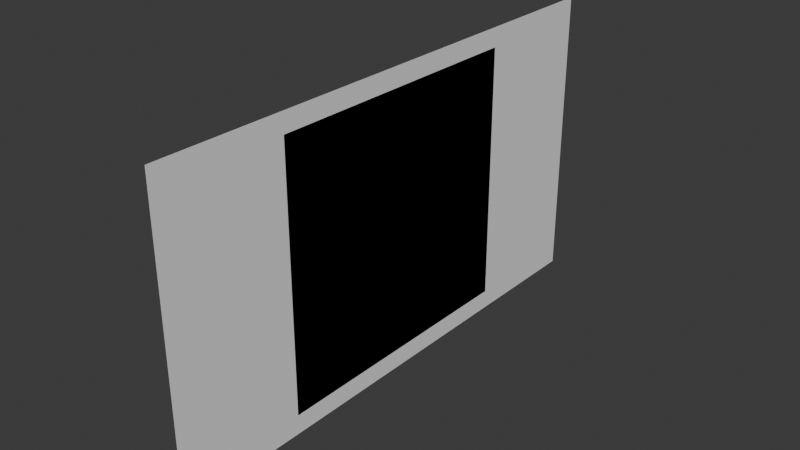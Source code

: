 # Source: Labels.blend  (saved by Blender 4.2.66; exported with 4.5.12 LTS)
import bpy
from mathutils import Matrix  # noqa: F401  (used for matrix-valued properties, if any)

bpy.ops.wm.read_factory_settings(use_empty=True)
scene = bpy.context.scene
scene.name = 'Scene'

# ---- world
world_world = bpy.data.worlds.new('World'); scene.world = world_world
world_world.use_nodes = True; world_world.node_tree.nodes.clear()
_N = world_world.node_tree.nodes; _L = world_world.node_tree.links
n0 = _N.new('ShaderNodeOutputWorld'); n0.name = 'World Output'; n0.location = (300, 300)
n1 = _N.new('ShaderNodeBackground'); n1.name = 'Background'; n1.location = (10, 300)
n1.inputs[0].default_value = (0.05088, 0.05088, 0.05088, 1.0)
_L.new(n1.outputs[0], n0.inputs[0])
n0.is_active_output = True
world_world.color = (0.05088, 0.05088, 0.05088)
world_world.sun_shadow_jitter_overblur = 0.0

# ---- meshes
me_sm_4x3_paper = bpy.data.meshes.new('SM_4x3_Paper')
me_sm_4x3_paper.from_pydata([(0.01, -13.0, 9.75), (0.01, -13.0, -9.75), (0.009996, 13.0, 9.75), (0.01, 13.0, -9.75), (-1.517e-07, -13.0, 9.75), (3.645e-06, -13.0, -9.75), (-3.645e-06, 13.0, 9.75), (1.517e-07, 13.0, -9.75)], [], [(0, 1, 3, 2), (4, 6, 7, 5), (0, 2, 6, 4), (1, 0, 4, 5), (3, 1, 5, 7), (2, 3, 7, 6)])
_uv = me_sm_4x3_paper.uv_layers.new(name='UVMap')
_uv.uv.foreach_set('vector', [0.0, 0.0, 1.0, 0.0, 1.0, 1.0, 0.0, 1.0, 0.0, 0.0, 0.0, 1.0, 1.0, 1.0, 1.0, 0.0, 0.0, 0.0, 0.0, 1.0, 0.0, 1.0, 0.0, 0.0, 1.0, 0.0, 0.0, 0.0, 0.0, 0.0, 1.0, 0.0, 1.0, 1.0, 1.0, 0.0, 1.0, 0.0, 1.0, 1.0, 0.0, 1.0, 1.0, 1.0, 1.0, 1.0, 0.0, 1.0])
me_sm_4x3_paper.update()
me_sm_16x9_paper = bpy.data.meshes.new('SM_16x9_Paper')
me_sm_16x9_paper.from_pydata([(0.01, -20.4, 11.48), (0.01, -20.4, -11.48), (0.009995, 20.4, 11.48), (0.009999, 20.4, -11.48), (5.067e-07, -20.4, 11.48), (4.975e-06, -20.4, -11.48), (-4.975e-06, 20.4, 11.48), (-5.067e-07, 20.4, -11.48)], [], [(0, 1, 3, 2), (4, 6, 7, 5), (0, 2, 6, 4), (1, 0, 4, 5), (3, 1, 5, 7), (2, 3, 7, 6)])
_uv = me_sm_16x9_paper.uv_layers.new(name='UVMap')
_uv.uv.foreach_set('vector', [0.0, 0.0, 1.0, 0.0, 1.0, 1.0, 0.0, 1.0, 0.0, 0.0, 0.0, 1.0, 1.0, 1.0, 1.0, 0.0, 0.0, 0.0, 0.0, 1.0, 0.0, 1.0, 0.0, 0.0, 1.0, 0.0, 0.0, 0.0, 0.0, 0.0, 1.0, 0.0, 1.0, 1.0, 1.0, 0.0, 1.0, 0.0, 1.0, 1.0, 0.0, 1.0, 1.0, 1.0, 1.0, 1.0, 0.0, 1.0])
me_sm_16x9_paper.update()
me_sm_1x1_paper = bpy.data.meshes.new('SM_1x1_Paper')
me_sm_1x1_paper.from_pydata([(0.01077, -10.5, 10.5), (0.01077, -10.5, -10.5), (0.01077, 10.5, 10.5), (0.01077, 10.5, -10.5), (-1.634e-07, -10.5, 10.5), (3.925e-06, -10.5, -10.5), (-3.925e-06, 10.5, 10.5), (1.634e-07, 10.5, -10.5)], [], [(0, 1, 3, 2), (4, 6, 7, 5), (0, 2, 6, 4), (1, 0, 4, 5), (3, 1, 5, 7), (2, 3, 7, 6)])
_uv = me_sm_1x1_paper.uv_layers.new(name='UVMap')
_uv.uv.foreach_set('vector', [0.0, 0.0, 1.0, 0.0, 1.0, 1.0, 0.0, 1.0, 0.0, 0.0, 0.0, 1.0, 1.0, 1.0, 1.0, 0.0, 0.0, 0.0, 0.0, 1.0, 0.0, 1.0, 0.0, 0.0, 1.0, 0.0, 0.0, 0.0, 0.0, 0.0, 1.0, 0.0, 1.0, 1.0, 1.0, 0.0, 1.0, 0.0, 1.0, 1.0, 0.0, 1.0, 1.0, 1.0, 1.0, 1.0, 0.0, 1.0])
me_sm_1x1_paper.update()
me_sm_7x5_paper = bpy.data.meshes.new('SM_7x5_Paper')
me_sm_7x5_paper.from_pydata([(0.01077, -14.0, 10.0), (0.01077, -14.0, -10.0), (0.01077, 14.0, 10.0), (0.01077, 14.0, -10.0), (-1.634e-07, -14.0, 10.0), (3.925e-06, -14.0, -10.0), (-3.925e-06, 14.0, 10.0), (1.634e-07, 14.0, -10.0)], [], [(0, 1, 3, 2), (4, 6, 7, 5), (0, 2, 6, 4), (1, 0, 4, 5), (3, 1, 5, 7), (2, 3, 7, 6)])
_uv = me_sm_7x5_paper.uv_layers.new(name='UVMap')
_uv.uv.foreach_set('vector', [0.0, 0.0, 1.0, 0.0, 1.0, 1.0, 0.0, 1.0, 0.0, 0.0, 0.0, 1.0, 1.0, 1.0, 1.0, 0.0, 0.0, 0.0, 0.0, 1.0, 0.0, 1.0, 0.0, 0.0, 1.0, 0.0, 0.0, 0.0, 0.0, 0.0, 1.0, 0.0, 1.0, 1.0, 1.0, 0.0, 1.0, 0.0, 1.0, 1.0, 0.0, 1.0, 1.0, 1.0, 1.0, 1.0, 0.0, 1.0])
me_sm_7x5_paper.update()
me_sm_3x2_paper = bpy.data.meshes.new('SM_3x2_Paper')
me_sm_3x2_paper.from_pydata([(0.01077, 10.5, 7.0), (0.01077, -10.5, 7.0), (0.01077, 10.5, -7.0), (0.01077, -10.5, -7.0), (-1.634e-07, 10.5, 7.0), (3.925e-06, -10.5, 7.0), (-3.925e-06, 10.5, -7.0), (1.634e-07, -10.5, -7.0)], [], [(0, 1, 3, 2), (4, 6, 7, 5), (0, 2, 6, 4), (1, 0, 4, 5), (3, 1, 5, 7), (2, 3, 7, 6)])
_uv = me_sm_3x2_paper.uv_layers.new(name='UVMap')
_uv.uv.foreach_set('vector', [0.0, 0.0, 1.0, 0.0, 1.0, 1.0, 0.0, 1.0, 0.0, 0.0, 0.0, 1.0, 1.0, 1.0, 1.0, 0.0, 0.0, 0.0, 0.0, 1.0, 0.0, 1.0, 0.0, 0.0, 1.0, 0.0, 0.0, 0.0, 0.0, 0.0, 1.0, 0.0, 1.0, 1.0, 1.0, 0.0, 1.0, 0.0, 1.0, 1.0, 0.0, 1.0, 1.0, 1.0, 1.0, 1.0, 0.0, 1.0])
me_sm_3x2_paper.update()

# ---- objects
ob_4x3_paper = bpy.data.objects.new('4x3 Paper', me_sm_4x3_paper)
ob_16x9_paper = bpy.data.objects.new('16x9 Paper', me_sm_16x9_paper)
ob_1x1_paper = bpy.data.objects.new('1x1 Paper', me_sm_1x1_paper)
ob_7x5_paper = bpy.data.objects.new('7x5 Paper', me_sm_7x5_paper)
ob_3x2_paper = bpy.data.objects.new('3x2 Paper', me_sm_3x2_paper)

# ---- transforms, parenting, visibility, modifiers, constraints
ob_4x3_paper.location = (0.0, 0.0, 0.0)
ob_16x9_paper.location = (0.0, 0.0, 0.0)
ob_1x1_paper.location = (0.0, 0.0, 0.0)
ob_7x5_paper.location = (0.0, 0.0, 0.0)
ob_3x2_paper.location = (0.0, 0.0, 0.0)

# ---- collection membership
scene.collection.objects.link(ob_4x3_paper)
scene.collection.objects.link(ob_16x9_paper)
scene.collection.objects.link(ob_1x1_paper)
scene.collection.objects.link(ob_7x5_paper)
scene.collection.objects.link(ob_3x2_paper)

# ---- scene / render settings (as saved in the file)
scene.frame_start = 1; scene.frame_end = 250; scene.frame_set(1)
scene.render.engine = 'BLENDER_EEVEE_NEXT'
scene.unit_settings.scale_length = 0.01
bpy.context.view_layer.update()

# ---- added for rendering (the .blend has no active camera and no usable light): camera, sun
cam_auto = bpy.data.cameras.new('AutoCamera')
cam_auto.lens = 50.0
cam_auto.sensor_width = 36.0
cam_auto.clip_end = 1000.0
ob_auto_camera = bpy.data.objects.new('AutoCamera', cam_auto)
scene.collection.objects.link(ob_auto_camera)
ob_auto_camera.location = (43.3168, -51.9737, 34.6491)
ob_auto_camera.rotation_euler = (1.09748, -7.21219e-08, 0.694738)
scene.camera = ob_auto_camera
light_auto_sun = bpy.data.lights.new('AutoSun', 'SUN')
light_auto_sun.energy = 3.0
light_auto_sun.angle = 0.0523599
ob_auto_sun = bpy.data.objects.new('AutoSun', light_auto_sun)
scene.collection.objects.link(ob_auto_sun)
ob_auto_sun.rotation_euler = (0.872665, 0.174533, 0.523599)
bpy.context.view_layer.update()
